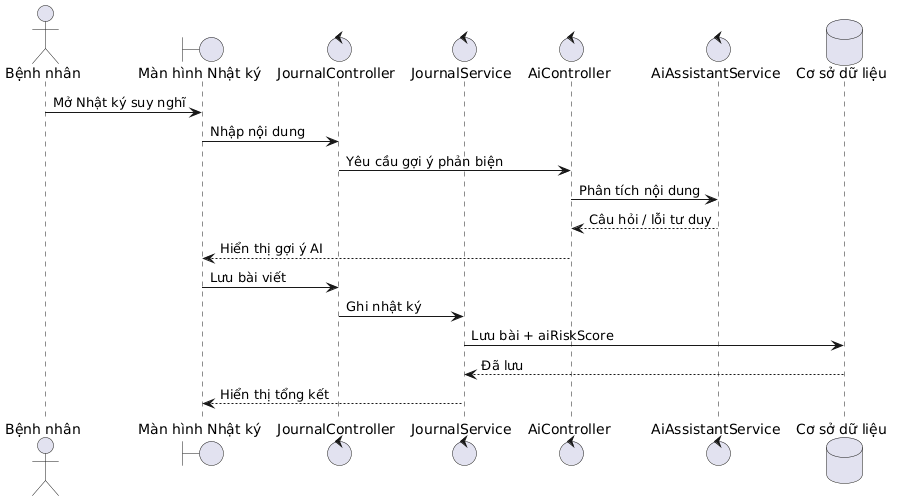

The diagram above was rendered by PlantUML. Its source (embedded in the PNG):
@startuml
skinparam defaultFontName "Times New Roman"
actor "Bệnh nhân" as Patient
boundary "Màn hình Nhật ký" as JournalView
control "JournalController" as Controller
control "JournalService" as Service
control "AiController" as AiController
control "AiAssistantService" as AiService
database "Cơ sở dữ liệu" as DB
Patient -> JournalView : Mở Nhật ký suy nghĩ
JournalView -> Controller : Nhập nội dung
Controller -> AiController : Yêu cầu gợi ý phản biện
AiController -> AiService : Phân tích nội dung
AiService --> AiController : Câu hỏi / lỗi tư duy
AiController --> JournalView : Hiển thị gợi ý AI
JournalView -> Controller : Lưu bài viết
Controller -> Service : Ghi nhật ký
Service -> DB : Lưu bài + aiRiskScore
DB --> Service : Đã lưu
Service --> JournalView : Hiển thị tổng kết
@enduml